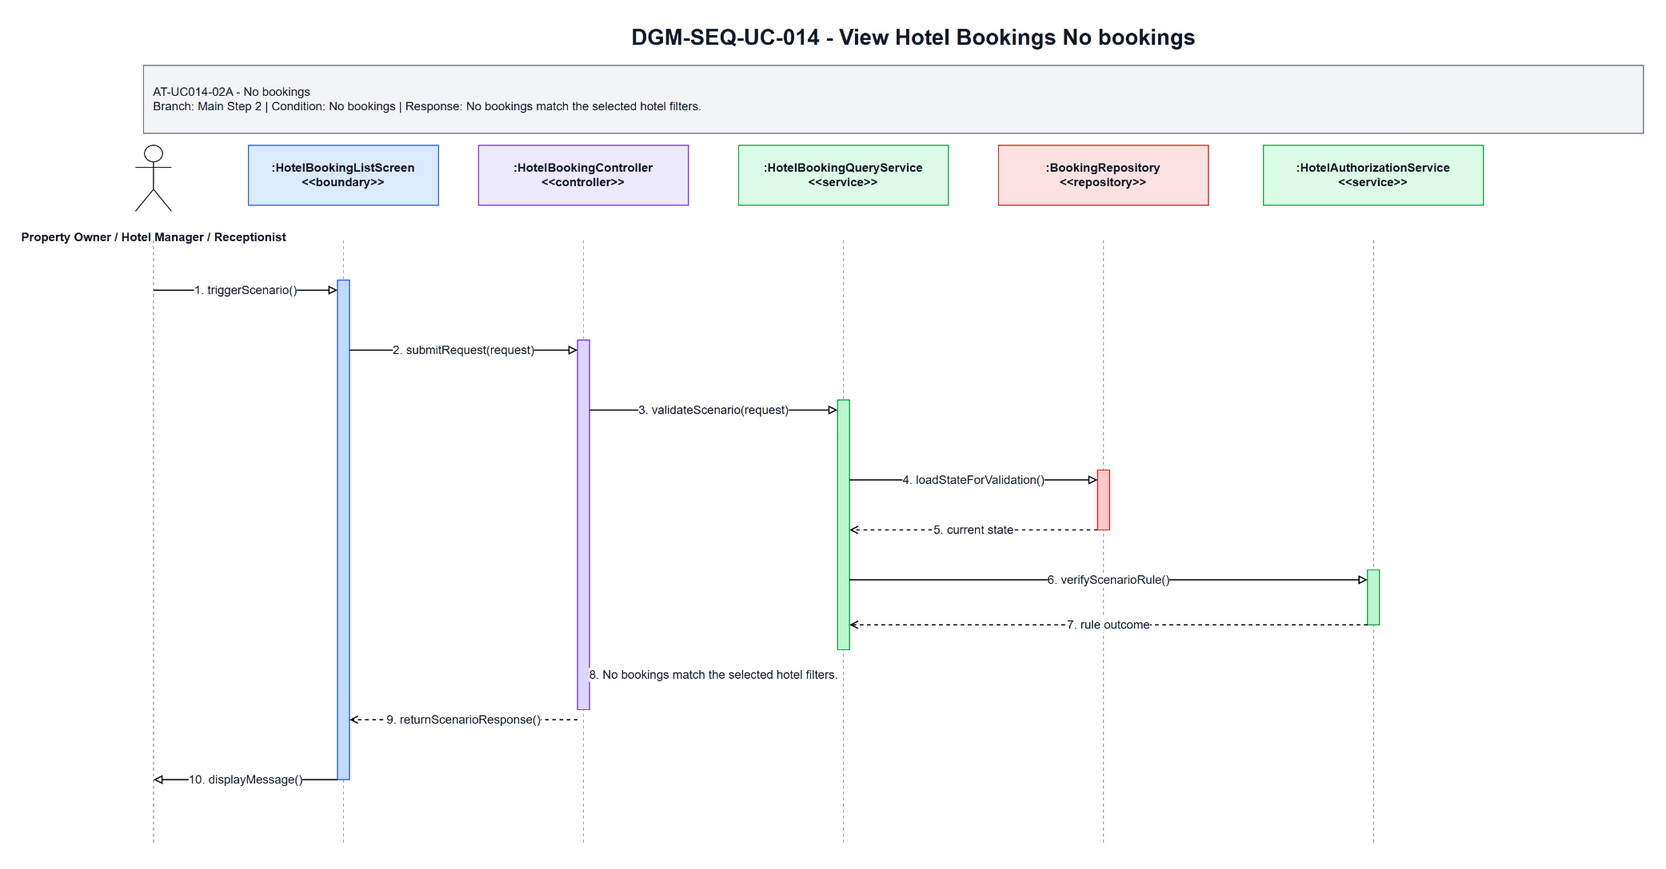

The diagram above was exported from draw.io. Its source (the exported page's mxGraphModel, read from the mxfile embedded in the PNG):
<mxGraphModel dx="1700" dy="920" grid="1" gridSize="10" guides="1" tooltips="1" connect="1" arrows="1" fold="1" page="1" pageScale="1" pageWidth="1700" pageHeight="920" math="0" shadow="0">
  <root>
    <mxCell id="0" />
    <mxCell id="1" parent="0" />
    <mxCell id="title" parent="1" value="DGM-SEQ-UC-014 - View Hotel Bookings No bookings" style="text;html=1;strokeColor=none;fillColor=none;align=center;verticalAlign=middle;fontStyle=1;fontSize=22;fontColor=#111827" vertex="1">
      <mxGeometry x="350" y="25" width="1000" height="34" as="geometry" />
    </mxCell>
    <mxCell id="scenario-band" parent="1" value="AT-UC014-02A - No bookings&lt;br&gt;Branch: Main Step 2 | Condition: No bookings | Response: No bookings match the selected hotel filters." style="rounded=0;whiteSpace=wrap;html=1;fillColor=#F3F4F6;strokeColor=#6B7280;fontSize=12;fontColor=#111827;align=left;spacing=10" vertex="1">
      <mxGeometry x="80" y="70" width="1500" height="68" as="geometry" />
    </mxCell>
    <mxCell id="actor-icon" parent="1" value="" style="shape=umlActor;verticalLabelPosition=bottom;verticalAlign=top;html=1;outlineConnect=0;strokeColor=#111827" vertex="1">
      <mxGeometry x="72" y="150" width="36" height="66" as="geometry" />
    </mxCell>
    <mxCell id="actor-label" parent="1" value="Property Owner / Hotel Manager / Receptionist" style="text;html=1;strokeColor=none;fillColor=none;align=center;verticalAlign=middle;fontStyle=1;fontSize=12;fontColor=#111827" vertex="1">
      <mxGeometry x="20" y="224" width="140" height="36" as="geometry" />
    </mxCell>
    <mxCell id="h0" parent="1" value=":HotelBookingListScreen&lt;br&gt;&amp;lt;&amp;lt;boundary&amp;gt;&amp;gt;" style="rounded=0;whiteSpace=wrap;html=1;fillColor=#DBEAFE;strokeColor=#2563EB;fontSize=12;fontStyle=1;fontColor=#111827" vertex="1">
      <mxGeometry x="185" y="150" width="190" height="60" as="geometry" />
    </mxCell>
    <mxCell id="h1" parent="1" value=":HotelBookingController&lt;br&gt;&amp;lt;&amp;lt;controller&amp;gt;&amp;gt;" style="rounded=0;whiteSpace=wrap;html=1;fillColor=#EDE9FE;strokeColor=#7C3AED;fontSize=12;fontStyle=1;fontColor=#111827" vertex="1">
      <mxGeometry x="415" y="150" width="210" height="60" as="geometry" />
    </mxCell>
    <mxCell id="h2" parent="1" value=":HotelBookingQueryService&lt;br&gt;&amp;lt;&amp;lt;service&amp;gt;&amp;gt;" style="rounded=0;whiteSpace=wrap;html=1;fillColor=#DCFCE7;strokeColor=#16A34A;fontSize=12;fontStyle=1;fontColor=#111827" vertex="1">
      <mxGeometry x="675" y="150" width="210" height="60" as="geometry" />
    </mxCell>
    <mxCell id="h3" parent="1" value=":BookingRepository&lt;br&gt;&amp;lt;&amp;lt;repository&amp;gt;&amp;gt;" style="rounded=0;whiteSpace=wrap;html=1;fillColor=#FEE2E2;strokeColor=#DC2626;fontSize=12;fontStyle=1;fontColor=#111827" vertex="1">
      <mxGeometry x="935" y="150" width="210" height="60" as="geometry" />
    </mxCell>
    <mxCell id="h4" parent="1" value=":HotelAuthorizationService&lt;br&gt;&amp;lt;&amp;lt;service&amp;gt;&amp;gt;" style="rounded=0;whiteSpace=wrap;html=1;fillColor=#DCFCE7;strokeColor=#16A34A;fontSize=12;fontStyle=1;fontColor=#111827" vertex="1">
      <mxGeometry x="1200" y="150" width="220" height="60" as="geometry" />
    </mxCell>
    <mxCell id="l-actor" parent="1" style="endArrow=none;html=1;dashed=1;strokeColor=#9CA3AF" edge="1">
      <mxGeometry relative="1" as="geometry">
        <mxPoint x="90" y="245" as="sourcePoint" />
        <mxPoint x="90" y="850" as="targetPoint" />
      </mxGeometry>
    </mxCell>
    <mxCell id="l0" parent="1" style="endArrow=none;html=1;dashed=1;strokeColor=#9CA3AF" edge="1">
      <mxGeometry relative="1" as="geometry">
        <mxPoint x="280" y="245" as="sourcePoint" />
        <mxPoint x="280" y="850" as="targetPoint" />
      </mxGeometry>
    </mxCell>
    <mxCell id="l1" parent="1" style="endArrow=none;html=1;dashed=1;strokeColor=#9CA3AF" edge="1">
      <mxGeometry relative="1" as="geometry">
        <mxPoint x="520" y="245" as="sourcePoint" />
        <mxPoint x="520" y="850" as="targetPoint" />
      </mxGeometry>
    </mxCell>
    <mxCell id="l2" parent="1" style="endArrow=none;html=1;dashed=1;strokeColor=#9CA3AF" edge="1">
      <mxGeometry relative="1" as="geometry">
        <mxPoint x="780" y="245" as="sourcePoint" />
        <mxPoint x="780" y="850" as="targetPoint" />
      </mxGeometry>
    </mxCell>
    <mxCell id="l3" parent="1" style="endArrow=none;html=1;dashed=1;strokeColor=#9CA3AF" edge="1">
      <mxGeometry relative="1" as="geometry">
        <mxPoint x="1040" y="245" as="sourcePoint" />
        <mxPoint x="1040" y="850" as="targetPoint" />
      </mxGeometry>
    </mxCell>
    <mxCell id="l4" parent="1" style="endArrow=none;html=1;dashed=1;strokeColor=#9CA3AF" edge="1">
      <mxGeometry relative="1" as="geometry">
        <mxPoint x="1310" y="245" as="sourcePoint" />
        <mxPoint x="1310" y="850" as="targetPoint" />
      </mxGeometry>
    </mxCell>
    <mxCell id="a-boundary" parent="1" value="" style="rounded=0;whiteSpace=wrap;html=1;fillColor=#BFDBFE;strokeColor=#2563EB" vertex="1">
      <mxGeometry x="274" y="285" width="12" height="500" as="geometry" />
    </mxCell>
    <mxCell id="a-controller" parent="1" value="" style="rounded=0;whiteSpace=wrap;html=1;fillColor=#DDD6FE;strokeColor=#7C3AED" vertex="1">
      <mxGeometry x="514" y="345" width="12" height="370" as="geometry" />
    </mxCell>
    <mxCell id="a-service" parent="1" value="" style="rounded=0;whiteSpace=wrap;html=1;fillColor=#BBF7D0;strokeColor=#16A34A" vertex="1">
      <mxGeometry x="774" y="405" width="12" height="250" as="geometry" />
    </mxCell>
    <mxCell id="a-repo" parent="1" value="" style="rounded=0;whiteSpace=wrap;html=1;fillColor=#FECACA;strokeColor=#DC2626" vertex="1">
      <mxGeometry x="1034" y="475" width="12" height="60" as="geometry" />
    </mxCell>
    <mxCell id="a-support" parent="1" value="" style="rounded=0;whiteSpace=wrap;html=1;fillColor=#BBF7D0;strokeColor=#16A34A" vertex="1">
      <mxGeometry x="1304" y="575" width="12" height="55" as="geometry" />
    </mxCell>
    <mxCell id="m1" parent="1" value="1. triggerScenario()" style="endArrow=block;endFill=0;html=1;rounded=0;strokeWidth=1.2;fontSize=12;fontColor=#111827;labelBackgroundColor=#FFFFFF" edge="1">
      <mxGeometry relative="1" as="geometry">
        <mxPoint x="90" y="295" as="sourcePoint" />
        <mxPoint x="274" y="295" as="targetPoint" />
      </mxGeometry>
    </mxCell>
    <mxCell id="m2" parent="1" value="2. submitRequest(request)" style="endArrow=block;endFill=0;html=1;rounded=0;strokeWidth=1.2;fontSize=12;fontColor=#111827;labelBackgroundColor=#FFFFFF" edge="1">
      <mxGeometry relative="1" as="geometry">
        <mxPoint x="286" y="355" as="sourcePoint" />
        <mxPoint x="514" y="355" as="targetPoint" />
      </mxGeometry>
    </mxCell>
    <mxCell id="m3" parent="1" value="3. validateScenario(request)" style="endArrow=block;endFill=0;html=1;rounded=0;strokeWidth=1.2;fontSize=12;fontColor=#111827;labelBackgroundColor=#FFFFFF" edge="1">
      <mxGeometry relative="1" as="geometry">
        <mxPoint x="526" y="415" as="sourcePoint" />
        <mxPoint x="774" y="415" as="targetPoint" />
      </mxGeometry>
    </mxCell>
    <mxCell id="m4" parent="1" value="4. loadStateForValidation()" style="endArrow=block;endFill=0;html=1;rounded=0;strokeWidth=1.2;fontSize=12;fontColor=#111827;labelBackgroundColor=#FFFFFF" edge="1">
      <mxGeometry relative="1" as="geometry">
        <mxPoint x="786" y="485" as="sourcePoint" />
        <mxPoint x="1034" y="485" as="targetPoint" />
      </mxGeometry>
    </mxCell>
    <mxCell id="m5" parent="1" value="5. current state" style="endArrow=open;endFill=0;dashed=1;html=1;rounded=0;strokeWidth=1.2;fontSize=12;fontColor=#111827;labelBackgroundColor=#FFFFFF" edge="1">
      <mxGeometry relative="1" as="geometry">
        <mxPoint x="1034" y="535" as="sourcePoint" />
        <mxPoint x="786" y="535" as="targetPoint" />
      </mxGeometry>
    </mxCell>
    <mxCell id="m6" parent="1" value="6. verifyScenarioRule()" style="endArrow=block;endFill=0;html=1;rounded=0;strokeWidth=1.2;fontSize=12;fontColor=#111827;labelBackgroundColor=#FFFFFF" edge="1">
      <mxGeometry relative="1" as="geometry">
        <mxPoint x="786" y="585" as="sourcePoint" />
        <mxPoint x="1304" y="585" as="targetPoint" />
      </mxGeometry>
    </mxCell>
    <mxCell id="m7" parent="1" value="7. rule outcome" style="endArrow=open;endFill=0;dashed=1;html=1;rounded=0;strokeWidth=1.2;fontSize=12;fontColor=#111827;labelBackgroundColor=#FFFFFF" edge="1">
      <mxGeometry relative="1" as="geometry">
        <mxPoint x="1304" y="630" as="sourcePoint" />
        <mxPoint x="786" y="630" as="targetPoint" />
      </mxGeometry>
    </mxCell>
    <mxCell id="m8" parent="1" value="8. No bookings match the selected hotel filters." style="endArrow=open;endFill=0;dashed=1;html=1;rounded=0;strokeWidth=1.2;fontSize=12;fontColor=#111827;labelBackgroundColor=#FFFFFF" edge="1">
      <mxGeometry relative="1" as="geometry">
        <mxPoint x="774" y="680" as="sourcePoint" />
        <mxPoint x="526" y="680" as="targetPoint" />
      </mxGeometry>
    </mxCell>
    <mxCell id="m9" parent="1" value="9. returnScenarioResponse()" style="endArrow=open;endFill=0;dashed=1;html=1;rounded=0;strokeWidth=1.2;fontSize=12;fontColor=#111827;labelBackgroundColor=#FFFFFF" edge="1">
      <mxGeometry relative="1" as="geometry">
        <mxPoint x="514" y="725" as="sourcePoint" />
        <mxPoint x="286" y="725" as="targetPoint" />
      </mxGeometry>
    </mxCell>
    <mxCell id="m10" parent="1" value="10. displayMessage()" style="endArrow=block;endFill=0;html=1;rounded=0;strokeWidth=1.2;fontSize=12;fontColor=#111827;labelBackgroundColor=#FFFFFF" edge="1">
      <mxGeometry relative="1" as="geometry">
        <mxPoint x="274" y="785" as="sourcePoint" />
        <mxPoint x="90" y="785" as="targetPoint" />
      </mxGeometry>
    </mxCell>
  </root>
</mxGraphModel>